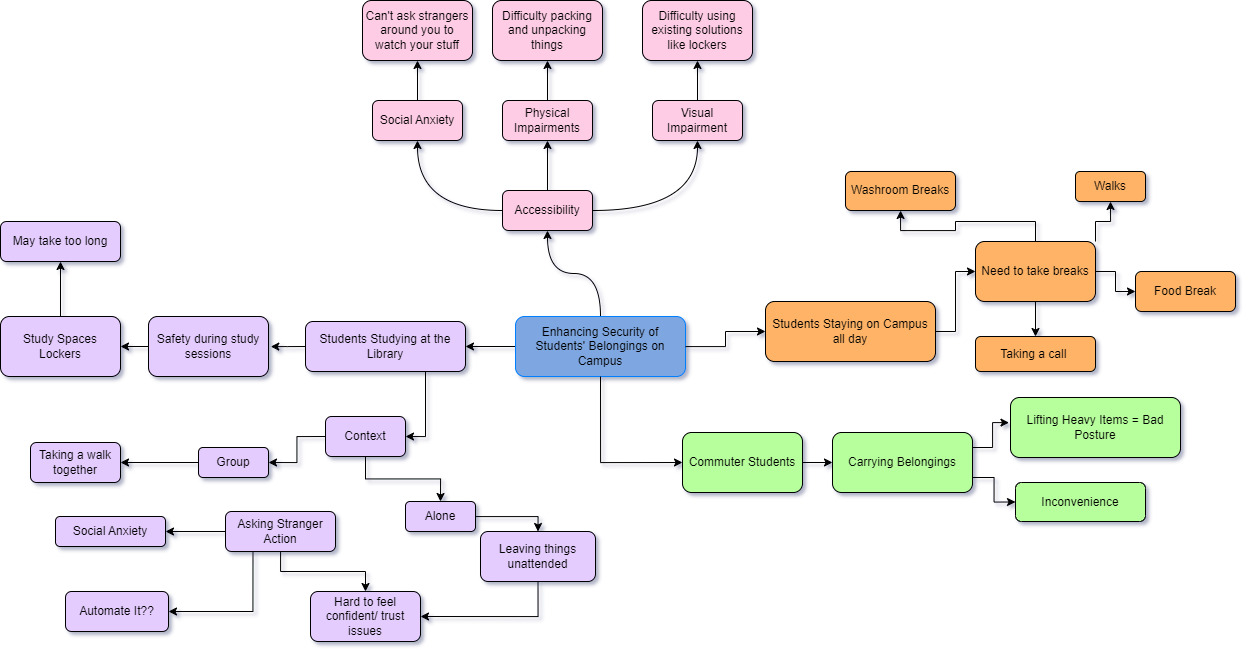

The diagram above was exported from draw.io. Its source (the exported page's mxGraphModel, read from the mxfile embedded in the PNG):
<mxGraphModel dx="2736" dy="2140" grid="1" gridSize="10" guides="1" tooltips="1" connect="1" arrows="1" fold="1" page="1" pageScale="1" pageWidth="827" pageHeight="1169" math="0" shadow="0">
  <root>
    <mxCell id="WIyWlLk6GJQsqaUBKTNV-0" />
    <mxCell id="WIyWlLk6GJQsqaUBKTNV-1" parent="WIyWlLk6GJQsqaUBKTNV-0" />
    <mxCell id="D3F9K3jgoBC5srFaIaH0-2" style="edgeStyle=orthogonalEdgeStyle;rounded=0;orthogonalLoop=1;jettySize=auto;html=1;exitX=0;exitY=0.5;exitDx=0;exitDy=0;entryX=1;entryY=0.5;entryDx=0;entryDy=0;" edge="1" parent="WIyWlLk6GJQsqaUBKTNV-1" source="D3F9K3jgoBC5srFaIaH0-0" target="D3F9K3jgoBC5srFaIaH0-1">
      <mxGeometry relative="1" as="geometry" />
    </mxCell>
    <mxCell id="5qxjYRfiDPZrMSikhul2-32" style="edgeStyle=orthogonalEdgeStyle;rounded=0;orthogonalLoop=1;jettySize=auto;html=1;exitX=0.75;exitY=1;exitDx=0;exitDy=0;entryX=1;entryY=0.5;entryDx=0;entryDy=0;" edge="1" parent="WIyWlLk6GJQsqaUBKTNV-1" source="D3F9K3jgoBC5srFaIaH0-1" target="MPiwPwTYcXpbrGnG6X5v-4">
      <mxGeometry relative="1" as="geometry" />
    </mxCell>
    <mxCell id="D3F9K3jgoBC5srFaIaH0-1" value="Students Studying at the Library" style="rounded=1;whiteSpace=wrap;html=1;fillColor=#E5CCFF;" vertex="1" parent="WIyWlLk6GJQsqaUBKTNV-1">
      <mxGeometry x="240" y="250" width="160" height="50" as="geometry" />
    </mxCell>
    <mxCell id="MPiwPwTYcXpbrGnG6X5v-11" style="edgeStyle=orthogonalEdgeStyle;rounded=0;orthogonalLoop=1;jettySize=auto;html=1;exitX=0;exitY=0.5;exitDx=0;exitDy=0;entryX=1;entryY=0.5;entryDx=0;entryDy=0;fillColor=#E5CCFF;" edge="1" parent="WIyWlLk6GJQsqaUBKTNV-1" source="w4SfY2c6FqaPKJTBQ45g-3" target="MPiwPwTYcXpbrGnG6X5v-8">
      <mxGeometry relative="1" as="geometry" />
    </mxCell>
    <mxCell id="w4SfY2c6FqaPKJTBQ45g-19" style="edgeStyle=orthogonalEdgeStyle;rounded=0;orthogonalLoop=1;jettySize=auto;html=1;exitX=0.5;exitY=0;exitDx=0;exitDy=0;entryX=0.5;entryY=1;entryDx=0;entryDy=0;fillColor=#E5CCFF;" edge="1" parent="WIyWlLk6GJQsqaUBKTNV-1" source="MPiwPwTYcXpbrGnG6X5v-8" target="w4SfY2c6FqaPKJTBQ45g-20">
      <mxGeometry relative="1" as="geometry">
        <mxPoint x="9.823529411764866" y="190" as="targetPoint" />
      </mxGeometry>
    </mxCell>
    <mxCell id="MPiwPwTYcXpbrGnG6X5v-8" value="Study Spaces Lockers" style="rounded=1;whiteSpace=wrap;html=1;fillColor=#E5CCFF;" vertex="1" parent="WIyWlLk6GJQsqaUBKTNV-1">
      <mxGeometry x="-65" y="245" width="120" height="60" as="geometry" />
    </mxCell>
    <mxCell id="5qxjYRfiDPZrMSikhul2-12" style="edgeStyle=orthogonalEdgeStyle;rounded=0;orthogonalLoop=1;jettySize=auto;html=1;exitX=0;exitY=0.5;exitDx=0;exitDy=0;entryX=1;entryY=0.5;entryDx=0;entryDy=0;fillColor=#E5CCFF;" edge="1" parent="WIyWlLk6GJQsqaUBKTNV-1" source="MPiwPwTYcXpbrGnG6X5v-4" target="MPiwPwTYcXpbrGnG6X5v-6">
      <mxGeometry relative="1" as="geometry" />
    </mxCell>
    <mxCell id="w4SfY2c6FqaPKJTBQ45g-24" style="edgeStyle=orthogonalEdgeStyle;rounded=0;orthogonalLoop=1;jettySize=auto;html=1;exitX=1;exitY=0.75;exitDx=0;exitDy=0;entryX=0;entryY=0.5;entryDx=0;entryDy=0;fillColor=#B6FF9C;" edge="1" parent="WIyWlLk6GJQsqaUBKTNV-1" source="w4SfY2c6FqaPKJTBQ45g-4" target="MPiwPwTYcXpbrGnG6X5v-1">
      <mxGeometry relative="1" as="geometry" />
    </mxCell>
    <mxCell id="w4SfY2c6FqaPKJTBQ45g-4" value="Carrying Belongings" style="rounded=1;whiteSpace=wrap;html=1;fillColor=#B6FF9C;" vertex="1" parent="WIyWlLk6GJQsqaUBKTNV-1">
      <mxGeometry x="767" y="361" width="140" height="60" as="geometry" />
    </mxCell>
    <mxCell id="D3F9K3jgoBC5srFaIaH0-8" style="edgeStyle=orthogonalEdgeStyle;curved=1;rounded=0;orthogonalLoop=1;jettySize=auto;html=1;exitX=0.5;exitY=0;exitDx=0;exitDy=0;entryX=0.5;entryY=1;entryDx=0;entryDy=0;" edge="1" parent="WIyWlLk6GJQsqaUBKTNV-1" source="D3F9K3jgoBC5srFaIaH0-0" target="w4SfY2c6FqaPKJTBQ45g-14">
      <mxGeometry relative="1" as="geometry" />
    </mxCell>
    <mxCell id="D3F9K3jgoBC5srFaIaH0-0" value="Enhancing Security of Students' Belongings on Campus" style="rounded=1;whiteSpace=wrap;html=1;strokeColor=#007FFF;fillColor=#7EA6E0;" vertex="1" parent="WIyWlLk6GJQsqaUBKTNV-1">
      <mxGeometry x="450" y="245" width="170" height="60" as="geometry" />
    </mxCell>
    <mxCell id="MPiwPwTYcXpbrGnG6X5v-3" value="Students Staying on Campus all day" style="rounded=1;whiteSpace=wrap;html=1;fillColor=#FFB366;" vertex="1" parent="WIyWlLk6GJQsqaUBKTNV-1">
      <mxGeometry x="700" y="230" width="170" height="60" as="geometry" />
    </mxCell>
    <mxCell id="5qxjYRfiDPZrMSikhul2-8" style="edgeStyle=orthogonalEdgeStyle;rounded=0;orthogonalLoop=1;jettySize=auto;html=1;entryX=0;entryY=0.5;entryDx=0;entryDy=0;" edge="1" parent="WIyWlLk6GJQsqaUBKTNV-1" source="D3F9K3jgoBC5srFaIaH0-0" target="MPiwPwTYcXpbrGnG6X5v-3">
      <mxGeometry relative="1" as="geometry" />
    </mxCell>
    <mxCell id="w4SfY2c6FqaPKJTBQ45g-10" value="Need to take breaks" style="rounded=1;whiteSpace=wrap;html=1;fillColor=#FFB366;" vertex="1" parent="WIyWlLk6GJQsqaUBKTNV-1">
      <mxGeometry x="910" y="170" width="120" height="60" as="geometry" />
    </mxCell>
    <mxCell id="MPiwPwTYcXpbrGnG6X5v-16" style="edgeStyle=orthogonalEdgeStyle;rounded=0;orthogonalLoop=1;jettySize=auto;html=1;exitX=0.5;exitY=1;exitDx=0;exitDy=0;entryX=0;entryY=0.5;entryDx=0;entryDy=0;" edge="1" parent="WIyWlLk6GJQsqaUBKTNV-1" source="D3F9K3jgoBC5srFaIaH0-0" target="5qxjYRfiDPZrMSikhul2-3">
      <mxGeometry relative="1" as="geometry" />
    </mxCell>
    <mxCell id="w4SfY2c6FqaPKJTBQ45g-13" value="Walks" style="rounded=1;whiteSpace=wrap;html=1;fillColor=#FFB366;" vertex="1" parent="WIyWlLk6GJQsqaUBKTNV-1">
      <mxGeometry x="1010" y="100" width="70" height="30" as="geometry" />
    </mxCell>
    <mxCell id="5qxjYRfiDPZrMSikhul2-3" value="Commuter Students" style="rounded=1;whiteSpace=wrap;html=1;fillColor=#B6FF9C;" vertex="1" parent="WIyWlLk6GJQsqaUBKTNV-1">
      <mxGeometry x="617" y="361" width="120" height="60" as="geometry" />
    </mxCell>
    <mxCell id="D3F9K3jgoBC5srFaIaH0-12" style="edgeStyle=orthogonalEdgeStyle;curved=1;rounded=0;orthogonalLoop=1;jettySize=auto;html=1;exitX=0.5;exitY=0;exitDx=0;exitDy=0;entryX=0.5;entryY=1;entryDx=0;entryDy=0;fillColor=#FFCCE6;" edge="1" parent="WIyWlLk6GJQsqaUBKTNV-1" source="w4SfY2c6FqaPKJTBQ45g-14" target="D3F9K3jgoBC5srFaIaH0-9">
      <mxGeometry relative="1" as="geometry" />
    </mxCell>
    <mxCell id="D3F9K3jgoBC5srFaIaH0-13" style="edgeStyle=orthogonalEdgeStyle;curved=1;rounded=0;orthogonalLoop=1;jettySize=auto;html=1;exitX=0;exitY=0.5;exitDx=0;exitDy=0;entryX=0.5;entryY=1;entryDx=0;entryDy=0;fillColor=#FFCCE6;" edge="1" parent="WIyWlLk6GJQsqaUBKTNV-1" source="w4SfY2c6FqaPKJTBQ45g-14" target="D3F9K3jgoBC5srFaIaH0-11">
      <mxGeometry relative="1" as="geometry" />
    </mxCell>
    <mxCell id="D3F9K3jgoBC5srFaIaH0-15" style="edgeStyle=orthogonalEdgeStyle;curved=1;rounded=0;orthogonalLoop=1;jettySize=auto;html=1;exitX=1;exitY=0.5;exitDx=0;exitDy=0;entryX=0.5;entryY=1;entryDx=0;entryDy=0;fillColor=#FFCCE6;" edge="1" parent="WIyWlLk6GJQsqaUBKTNV-1" source="w4SfY2c6FqaPKJTBQ45g-14" target="D3F9K3jgoBC5srFaIaH0-14">
      <mxGeometry relative="1" as="geometry" />
    </mxCell>
    <mxCell id="w4SfY2c6FqaPKJTBQ45g-14" value="Accessibility" style="rounded=1;whiteSpace=wrap;html=1;fillColor=#FFCCE6;" vertex="1" parent="WIyWlLk6GJQsqaUBKTNV-1">
      <mxGeometry x="437" y="119" width="90" height="40" as="geometry" />
    </mxCell>
    <mxCell id="w4SfY2c6FqaPKJTBQ45g-15" value="Food Break" style="rounded=1;whiteSpace=wrap;html=1;fillColor=#FFB366;" vertex="1" parent="WIyWlLk6GJQsqaUBKTNV-1">
      <mxGeometry x="1070" y="200" width="100" height="40" as="geometry" />
    </mxCell>
    <mxCell id="MPiwPwTYcXpbrGnG6X5v-1" value="Inconvenience" style="rounded=1;whiteSpace=wrap;html=1;fillColor=#B6FF9C;" vertex="1" parent="WIyWlLk6GJQsqaUBKTNV-1">
      <mxGeometry x="950" y="411" width="130" height="39" as="geometry" />
    </mxCell>
    <mxCell id="5qxjYRfiDPZrMSikhul2-5" style="edgeStyle=orthogonalEdgeStyle;rounded=0;orthogonalLoop=1;jettySize=auto;html=1;exitX=1;exitY=0.5;exitDx=0;exitDy=0;entryX=0;entryY=0.5;entryDx=0;entryDy=0;fillColor=#B6FF9C;" edge="1" parent="WIyWlLk6GJQsqaUBKTNV-1" source="5qxjYRfiDPZrMSikhul2-3" target="w4SfY2c6FqaPKJTBQ45g-4">
      <mxGeometry relative="1" as="geometry" />
    </mxCell>
    <mxCell id="MPiwPwTYcXpbrGnG6X5v-19" style="edgeStyle=orthogonalEdgeStyle;rounded=0;orthogonalLoop=1;jettySize=auto;html=1;exitX=0.5;exitY=1;exitDx=0;exitDy=0;entryX=0.5;entryY=0;entryDx=0;entryDy=0;fillColor=#E5CCFF;" edge="1" parent="WIyWlLk6GJQsqaUBKTNV-1" source="MPiwPwTYcXpbrGnG6X5v-4" target="MPiwPwTYcXpbrGnG6X5v-5">
      <mxGeometry relative="1" as="geometry" />
    </mxCell>
    <mxCell id="MPiwPwTYcXpbrGnG6X5v-4" value="Context" style="rounded=1;whiteSpace=wrap;html=1;fillColor=#E5CCFF;" vertex="1" parent="WIyWlLk6GJQsqaUBKTNV-1">
      <mxGeometry x="260" y="345" width="80" height="40" as="geometry" />
    </mxCell>
    <mxCell id="MPiwPwTYcXpbrGnG6X5v-0" value="Lifting Heavy Items = Bad Posture" style="rounded=1;whiteSpace=wrap;html=1;fillColor=#B6FF9C;" vertex="1" parent="WIyWlLk6GJQsqaUBKTNV-1">
      <mxGeometry x="945" y="326" width="170" height="60" as="geometry" />
    </mxCell>
    <mxCell id="w4SfY2c6FqaPKJTBQ45g-3" value="Safety during study sessions" style="rounded=1;whiteSpace=wrap;html=1;fillColor=#E5CCFF;" vertex="1" parent="WIyWlLk6GJQsqaUBKTNV-1">
      <mxGeometry x="83" y="245" width="120" height="60" as="geometry" />
    </mxCell>
    <mxCell id="w4SfY2c6FqaPKJTBQ45g-22" style="edgeStyle=orthogonalEdgeStyle;rounded=0;orthogonalLoop=1;jettySize=auto;html=1;exitX=0;exitY=0.5;exitDx=0;exitDy=0;fillColor=#E5CCFF;" edge="1" parent="WIyWlLk6GJQsqaUBKTNV-1" source="MPiwPwTYcXpbrGnG6X5v-6" target="w4SfY2c6FqaPKJTBQ45g-21">
      <mxGeometry relative="1" as="geometry" />
    </mxCell>
    <mxCell id="MPiwPwTYcXpbrGnG6X5v-6" value="Group" style="rounded=1;whiteSpace=wrap;html=1;fillColor=#E5CCFF;" vertex="1" parent="WIyWlLk6GJQsqaUBKTNV-1">
      <mxGeometry x="133" y="376" width="70" height="30" as="geometry" />
    </mxCell>
    <mxCell id="5qxjYRfiDPZrMSikhul2-23" style="edgeStyle=orthogonalEdgeStyle;rounded=0;orthogonalLoop=1;jettySize=auto;html=1;entryX=1;entryY=0.5;entryDx=0;entryDy=0;fillColor=#E5CCFF;" edge="1" parent="WIyWlLk6GJQsqaUBKTNV-1" source="5qxjYRfiDPZrMSikhul2-15" target="5qxjYRfiDPZrMSikhul2-22">
      <mxGeometry relative="1" as="geometry" />
    </mxCell>
    <mxCell id="5qxjYRfiDPZrMSikhul2-26" style="edgeStyle=orthogonalEdgeStyle;rounded=0;orthogonalLoop=1;jettySize=auto;html=1;exitX=0.25;exitY=1;exitDx=0;exitDy=0;entryX=1;entryY=0.5;entryDx=0;entryDy=0;fillColor=#E5CCFF;" edge="1" parent="WIyWlLk6GJQsqaUBKTNV-1" source="5qxjYRfiDPZrMSikhul2-15" target="5qxjYRfiDPZrMSikhul2-18">
      <mxGeometry relative="1" as="geometry" />
    </mxCell>
    <mxCell id="5qxjYRfiDPZrMSikhul2-30" style="edgeStyle=orthogonalEdgeStyle;rounded=0;orthogonalLoop=1;jettySize=auto;html=1;entryX=0.5;entryY=0;entryDx=0;entryDy=0;fillColor=#E5CCFF;" edge="1" parent="WIyWlLk6GJQsqaUBKTNV-1" source="5qxjYRfiDPZrMSikhul2-15" target="MPiwPwTYcXpbrGnG6X5v-22">
      <mxGeometry relative="1" as="geometry">
        <mxPoint x="315" y="600" as="targetPoint" />
      </mxGeometry>
    </mxCell>
    <mxCell id="5qxjYRfiDPZrMSikhul2-15" value="Asking Stranger Action" style="rounded=1;whiteSpace=wrap;html=1;fillColor=#E5CCFF;" vertex="1" parent="WIyWlLk6GJQsqaUBKTNV-1">
      <mxGeometry x="160" y="440" width="110" height="40" as="geometry" />
    </mxCell>
    <mxCell id="5qxjYRfiDPZrMSikhul2-28" style="edgeStyle=orthogonalEdgeStyle;rounded=0;orthogonalLoop=1;jettySize=auto;html=1;entryX=0.5;entryY=0;entryDx=0;entryDy=0;" edge="1" parent="WIyWlLk6GJQsqaUBKTNV-1" source="MPiwPwTYcXpbrGnG6X5v-5" target="5qxjYRfiDPZrMSikhul2-25">
      <mxGeometry relative="1" as="geometry">
        <Array as="points">
          <mxPoint x="473" y="445" />
        </Array>
      </mxGeometry>
    </mxCell>
    <mxCell id="MPiwPwTYcXpbrGnG6X5v-5" value="Alone" style="rounded=1;whiteSpace=wrap;html=1;fillColor=#E5CCFF;" vertex="1" parent="WIyWlLk6GJQsqaUBKTNV-1">
      <mxGeometry x="340" y="430" width="70" height="30" as="geometry" />
    </mxCell>
    <mxCell id="MPiwPwTYcXpbrGnG6X5v-14" style="edgeStyle=orthogonalEdgeStyle;rounded=0;orthogonalLoop=1;jettySize=auto;html=1;exitX=0;exitY=0.5;exitDx=0;exitDy=0;entryX=1.019;entryY=0.502;entryDx=0;entryDy=0;entryPerimeter=0;fillColor=#E5CCFF;" edge="1" parent="WIyWlLk6GJQsqaUBKTNV-1" source="D3F9K3jgoBC5srFaIaH0-1" target="w4SfY2c6FqaPKJTBQ45g-3">
      <mxGeometry relative="1" as="geometry">
        <Array as="points">
          <mxPoint x="222" y="275" />
          <mxPoint x="222" y="275" />
        </Array>
      </mxGeometry>
    </mxCell>
    <mxCell id="MPiwPwTYcXpbrGnG6X5v-18" style="edgeStyle=orthogonalEdgeStyle;rounded=0;orthogonalLoop=1;jettySize=auto;html=1;exitX=1;exitY=0.25;exitDx=0;exitDy=0;entryX=-0.009;entryY=0.419;entryDx=0;entryDy=0;entryPerimeter=0;fillColor=#B6FF9C;" edge="1" parent="WIyWlLk6GJQsqaUBKTNV-1" source="w4SfY2c6FqaPKJTBQ45g-4" target="MPiwPwTYcXpbrGnG6X5v-0">
      <mxGeometry relative="1" as="geometry">
        <mxPoint x="917" y="351" as="targetPoint" />
      </mxGeometry>
    </mxCell>
    <mxCell id="5qxjYRfiDPZrMSikhul2-18" value="Automate It??" style="rounded=1;whiteSpace=wrap;html=1;fillColor=#E5CCFF;" vertex="1" parent="WIyWlLk6GJQsqaUBKTNV-1">
      <mxGeometry y="520" width="103" height="40" as="geometry" />
    </mxCell>
    <mxCell id="D3F9K3jgoBC5srFaIaH0-17" style="edgeStyle=orthogonalEdgeStyle;curved=1;rounded=0;orthogonalLoop=1;jettySize=auto;html=1;exitX=0.5;exitY=0;exitDx=0;exitDy=0;entryX=0.5;entryY=1;entryDx=0;entryDy=0;fillColor=#FFCCE6;" edge="1" parent="WIyWlLk6GJQsqaUBKTNV-1" source="D3F9K3jgoBC5srFaIaH0-9" target="D3F9K3jgoBC5srFaIaH0-16">
      <mxGeometry relative="1" as="geometry" />
    </mxCell>
    <mxCell id="D3F9K3jgoBC5srFaIaH0-9" value="Physical Impairments" style="rounded=1;whiteSpace=wrap;html=1;fillColor=#FFCCE6;" vertex="1" parent="WIyWlLk6GJQsqaUBKTNV-1">
      <mxGeometry x="437" y="29" width="90" height="40" as="geometry" />
    </mxCell>
    <mxCell id="w4SfY2c6FqaPKJTBQ45g-11" style="edgeStyle=orthogonalEdgeStyle;rounded=0;orthogonalLoop=1;jettySize=auto;html=1;exitX=1;exitY=0.5;exitDx=0;exitDy=0;fillColor=#FFB366;" edge="1" parent="WIyWlLk6GJQsqaUBKTNV-1" source="MPiwPwTYcXpbrGnG6X5v-3" target="w4SfY2c6FqaPKJTBQ45g-10">
      <mxGeometry relative="1" as="geometry" />
    </mxCell>
    <mxCell id="5qxjYRfiDPZrMSikhul2-22" value="Social Anxiety&lt;br&gt;" style="rounded=1;whiteSpace=wrap;html=1;fillColor=#E5CCFF;" vertex="1" parent="WIyWlLk6GJQsqaUBKTNV-1">
      <mxGeometry x="-10" y="445" width="110" height="30" as="geometry" />
    </mxCell>
    <mxCell id="D3F9K3jgoBC5srFaIaH0-21" style="edgeStyle=orthogonalEdgeStyle;curved=1;rounded=0;orthogonalLoop=1;jettySize=auto;html=1;exitX=0.5;exitY=0;exitDx=0;exitDy=0;entryX=0.5;entryY=1;entryDx=0;entryDy=0;fillColor=#FFCCE6;" edge="1" parent="WIyWlLk6GJQsqaUBKTNV-1" source="D3F9K3jgoBC5srFaIaH0-11" target="D3F9K3jgoBC5srFaIaH0-20">
      <mxGeometry relative="1" as="geometry" />
    </mxCell>
    <mxCell id="D3F9K3jgoBC5srFaIaH0-11" value="Social Anxiety" style="rounded=1;whiteSpace=wrap;html=1;fillColor=#FFCCE6;" vertex="1" parent="WIyWlLk6GJQsqaUBKTNV-1">
      <mxGeometry x="307" y="29" width="90" height="40" as="geometry" />
    </mxCell>
    <mxCell id="D3F9K3jgoBC5srFaIaH0-19" style="edgeStyle=orthogonalEdgeStyle;curved=1;rounded=0;orthogonalLoop=1;jettySize=auto;html=1;exitX=0.5;exitY=0;exitDx=0;exitDy=0;entryX=0.5;entryY=1;entryDx=0;entryDy=0;fillColor=#FFCCE6;" edge="1" parent="WIyWlLk6GJQsqaUBKTNV-1" source="D3F9K3jgoBC5srFaIaH0-14" target="D3F9K3jgoBC5srFaIaH0-18">
      <mxGeometry relative="1" as="geometry" />
    </mxCell>
    <mxCell id="D3F9K3jgoBC5srFaIaH0-14" value="Visual Impairment" style="rounded=1;whiteSpace=wrap;html=1;fillColor=#FFCCE6;" vertex="1" parent="WIyWlLk6GJQsqaUBKTNV-1">
      <mxGeometry x="587" y="29" width="90" height="40" as="geometry" />
    </mxCell>
    <mxCell id="MPiwPwTYcXpbrGnG6X5v-23" style="edgeStyle=orthogonalEdgeStyle;rounded=0;orthogonalLoop=1;jettySize=auto;html=1;exitX=0.5;exitY=1;exitDx=0;exitDy=0;entryX=1;entryY=0.5;entryDx=0;entryDy=0;" edge="1" parent="WIyWlLk6GJQsqaUBKTNV-1" source="5qxjYRfiDPZrMSikhul2-25" target="MPiwPwTYcXpbrGnG6X5v-22">
      <mxGeometry relative="1" as="geometry" />
    </mxCell>
    <mxCell id="5qxjYRfiDPZrMSikhul2-25" value="Leaving things unattended" style="rounded=1;whiteSpace=wrap;html=1;fillColor=#E5CCFF;" vertex="1" parent="WIyWlLk6GJQsqaUBKTNV-1">
      <mxGeometry x="415" y="460" width="115" height="50" as="geometry" />
    </mxCell>
    <mxCell id="w4SfY2c6FqaPKJTBQ45g-20" value="May take too long" style="rounded=1;whiteSpace=wrap;html=1;fillColor=#E5CCFF;" vertex="1" parent="WIyWlLk6GJQsqaUBKTNV-1">
      <mxGeometry x="-65" y="150" width="120" height="40" as="geometry" />
    </mxCell>
    <mxCell id="D3F9K3jgoBC5srFaIaH0-16" value="Difficulty packing and unpacking things" style="rounded=1;whiteSpace=wrap;html=1;fillColor=#FFCCE6;" vertex="1" parent="WIyWlLk6GJQsqaUBKTNV-1">
      <mxGeometry x="427" y="-71" width="110" height="60" as="geometry" />
    </mxCell>
    <mxCell id="D3F9K3jgoBC5srFaIaH0-18" value="Difficulty using existing solutions like lockers" style="rounded=1;whiteSpace=wrap;html=1;fillColor=#FFCCE6;" vertex="1" parent="WIyWlLk6GJQsqaUBKTNV-1">
      <mxGeometry x="577" y="-71" width="110" height="60" as="geometry" />
    </mxCell>
    <mxCell id="D3F9K3jgoBC5srFaIaH0-20" value="Can't ask strangers around you to watch your stuff" style="rounded=1;whiteSpace=wrap;html=1;fillColor=#FFCCE6;" vertex="1" parent="WIyWlLk6GJQsqaUBKTNV-1">
      <mxGeometry x="297" y="-71" width="110" height="60" as="geometry" />
    </mxCell>
    <mxCell id="MPiwPwTYcXpbrGnG6X5v-22" value="Hard to feel confident/ trust issues" style="rounded=1;whiteSpace=wrap;html=1;fillColor=#E5CCFF;" vertex="1" parent="WIyWlLk6GJQsqaUBKTNV-1">
      <mxGeometry x="245" y="520" width="110" height="50" as="geometry" />
    </mxCell>
    <mxCell id="w4SfY2c6FqaPKJTBQ45g-21" value="Taking a walk together" style="rounded=1;whiteSpace=wrap;html=1;fillColor=#E5CCFF;" vertex="1" parent="WIyWlLk6GJQsqaUBKTNV-1">
      <mxGeometry x="-35" y="371" width="90" height="40" as="geometry" />
    </mxCell>
    <mxCell id="MPiwPwTYcXpbrGnG6X5v-25" value="Washroom Breaks" style="rounded=1;whiteSpace=wrap;html=1;fillColor=#FFB366;" vertex="1" parent="WIyWlLk6GJQsqaUBKTNV-1">
      <mxGeometry x="780" y="100" width="110" height="39" as="geometry" />
    </mxCell>
    <mxCell id="MPiwPwTYcXpbrGnG6X5v-29" value="Taking a call&amp;nbsp;" style="rounded=1;whiteSpace=wrap;html=1;fillColor=#FFB366;" vertex="1" parent="WIyWlLk6GJQsqaUBKTNV-1">
      <mxGeometry x="910" y="265" width="120" height="35" as="geometry" />
    </mxCell>
    <mxCell id="w4SfY2c6FqaPKJTBQ45g-25" style="edgeStyle=orthogonalEdgeStyle;rounded=0;orthogonalLoop=1;jettySize=auto;html=1;exitX=0.5;exitY=0;exitDx=0;exitDy=0;fillColor=#FFB366;" edge="1" parent="WIyWlLk6GJQsqaUBKTNV-1" source="w4SfY2c6FqaPKJTBQ45g-10" target="MPiwPwTYcXpbrGnG6X5v-25">
      <mxGeometry relative="1" as="geometry" />
    </mxCell>
    <mxCell id="MPiwPwTYcXpbrGnG6X5v-30" style="edgeStyle=orthogonalEdgeStyle;rounded=0;orthogonalLoop=1;jettySize=auto;html=1;exitX=0.5;exitY=1;exitDx=0;exitDy=0;entryX=0.5;entryY=0;entryDx=0;entryDy=0;fillColor=#FFB366;" edge="1" parent="WIyWlLk6GJQsqaUBKTNV-1" source="w4SfY2c6FqaPKJTBQ45g-10" target="MPiwPwTYcXpbrGnG6X5v-29">
      <mxGeometry relative="1" as="geometry" />
    </mxCell>
    <mxCell id="w4SfY2c6FqaPKJTBQ45g-26" style="edgeStyle=orthogonalEdgeStyle;rounded=0;orthogonalLoop=1;jettySize=auto;html=1;exitX=1;exitY=0.5;exitDx=0;exitDy=0;entryX=0;entryY=0.5;entryDx=0;entryDy=0;fillColor=#FFB366;" edge="1" parent="WIyWlLk6GJQsqaUBKTNV-1" source="w4SfY2c6FqaPKJTBQ45g-10" target="w4SfY2c6FqaPKJTBQ45g-15">
      <mxGeometry relative="1" as="geometry" />
    </mxCell>
    <mxCell id="w4SfY2c6FqaPKJTBQ45g-27" style="edgeStyle=orthogonalEdgeStyle;rounded=0;orthogonalLoop=1;jettySize=auto;html=1;exitX=1;exitY=0;exitDx=0;exitDy=0;entryX=0.5;entryY=1;entryDx=0;entryDy=0;fillColor=#FFB366;" edge="1" parent="WIyWlLk6GJQsqaUBKTNV-1" source="w4SfY2c6FqaPKJTBQ45g-10" target="w4SfY2c6FqaPKJTBQ45g-13">
      <mxGeometry relative="1" as="geometry" />
    </mxCell>
  </root>
</mxGraphModel>